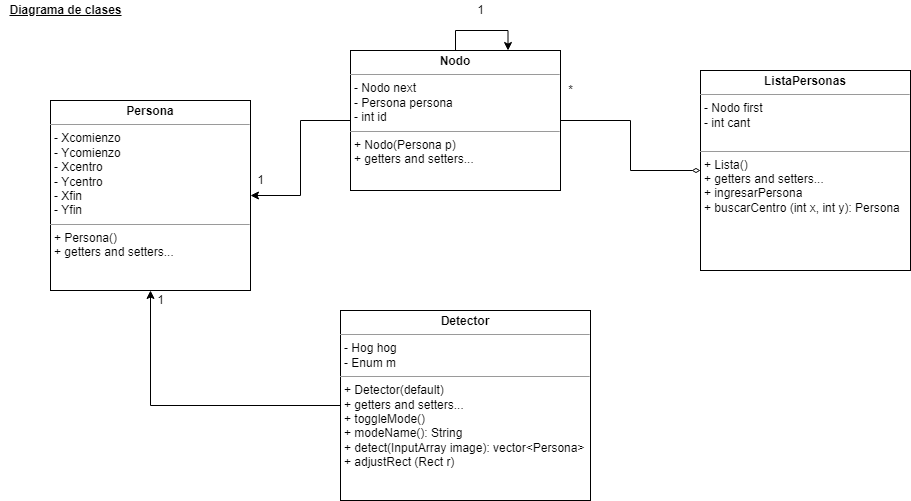

The diagram above was exported from draw.io. Its source (the exported page's mxGraphModel, read from the mxfile embedded in the PNG):
<mxGraphModel dx="1422" dy="794" grid="1" gridSize="10" guides="1" tooltips="1" connect="1" arrows="1" fold="1" page="1" pageScale="1" pageWidth="2336" pageHeight="1654" math="0" shadow="0">
  <root>
    <mxCell id="0" />
    <mxCell id="1" parent="0" />
    <mxCell id="cD28RKLqtoJW8Anpqkrt-18" value="&lt;b&gt;&lt;u&gt;Diagrama de clases&lt;/u&gt;&lt;/b&gt;" style="text;html=1;align=center;verticalAlign=middle;resizable=0;points=[];autosize=1;strokeColor=none;fillColor=none;" parent="1" vertex="1">
      <mxGeometry x="80" y="40" width="130" height="20" as="geometry" />
    </mxCell>
    <mxCell id="cD28RKLqtoJW8Anpqkrt-23" value="&lt;p style=&quot;margin: 0px ; margin-top: 4px ; text-align: center&quot;&gt;&lt;b&gt;ListaPersonas&lt;/b&gt;&lt;/p&gt;&lt;hr size=&quot;1&quot;&gt;&lt;p style=&quot;margin: 0px ; margin-left: 4px&quot;&gt;- Nodo first&lt;/p&gt;&lt;p style=&quot;margin: 0px ; margin-left: 4px&quot;&gt;- int cant&lt;br&gt;&lt;/p&gt;&lt;p style=&quot;margin: 0px ; margin-left: 4px&quot;&gt;&lt;br&gt;&lt;/p&gt;&lt;hr size=&quot;1&quot;&gt;&lt;p style=&quot;margin: 0px ; margin-left: 4px&quot;&gt;+ Lista()&lt;/p&gt;&lt;p style=&quot;margin: 0px ; margin-left: 4px&quot;&gt;+ getters and setters...&lt;br&gt;&lt;/p&gt;&lt;p style=&quot;margin: 0px ; margin-left: 4px&quot;&gt;+ ingresarPersona&lt;/p&gt;&lt;p style=&quot;margin: 0px ; margin-left: 4px&quot;&gt;+ buscarCentro (int x, int y): Persona&lt;/p&gt;" style="verticalAlign=top;align=left;overflow=fill;fontSize=12;fontFamily=Helvetica;html=1;" parent="1" vertex="1">
      <mxGeometry x="780" y="110" width="210" height="200" as="geometry" />
    </mxCell>
    <mxCell id="cD28RKLqtoJW8Anpqkrt-24" value="&lt;p style=&quot;margin: 0px ; margin-top: 4px ; text-align: center&quot;&gt;&lt;b&gt;Persona&lt;/b&gt;&lt;/p&gt;&lt;hr size=&quot;1&quot;&gt;&lt;p style=&quot;margin: 0px ; margin-left: 4px&quot;&gt;- Xcomienzo&lt;br&gt;&lt;/p&gt;&lt;p style=&quot;margin: 0px ; margin-left: 4px&quot;&gt;- Ycomienzo&lt;/p&gt;&lt;p style=&quot;margin: 0px ; margin-left: 4px&quot;&gt;- Xcentro&lt;/p&gt;&lt;p style=&quot;margin: 0px ; margin-left: 4px&quot;&gt;- Ycentro&lt;/p&gt;&lt;p style=&quot;margin: 0px ; margin-left: 4px&quot;&gt;- Xfin&lt;/p&gt;&lt;p style=&quot;margin: 0px ; margin-left: 4px&quot;&gt;- Yfin&lt;/p&gt;&lt;hr size=&quot;1&quot;&gt;&lt;p style=&quot;margin: 0px ; margin-left: 4px&quot;&gt;+ Persona()&lt;/p&gt;&lt;p style=&quot;margin: 0px ; margin-left: 4px&quot;&gt;+ getters and setters...&lt;br&gt;&lt;/p&gt;" style="verticalAlign=top;align=left;overflow=fill;fontSize=12;fontFamily=Helvetica;html=1;" parent="1" vertex="1">
      <mxGeometry x="130" y="140" width="200" height="190" as="geometry" />
    </mxCell>
    <mxCell id="f-r_uKsRjKT23BPj5TI6-2" style="edgeStyle=orthogonalEdgeStyle;rounded=0;orthogonalLoop=1;jettySize=auto;html=1;entryX=0;entryY=0.5;entryDx=0;entryDy=0;endArrow=diamondThin;endFill=0;" edge="1" parent="1" source="cD28RKLqtoJW8Anpqkrt-25" target="cD28RKLqtoJW8Anpqkrt-23">
      <mxGeometry relative="1" as="geometry" />
    </mxCell>
    <mxCell id="f-r_uKsRjKT23BPj5TI6-4" style="edgeStyle=orthogonalEdgeStyle;rounded=0;orthogonalLoop=1;jettySize=auto;html=1;entryX=1;entryY=0.5;entryDx=0;entryDy=0;endArrow=classic;endFill=1;" edge="1" parent="1" source="cD28RKLqtoJW8Anpqkrt-25" target="cD28RKLqtoJW8Anpqkrt-24">
      <mxGeometry relative="1" as="geometry" />
    </mxCell>
    <mxCell id="cD28RKLqtoJW8Anpqkrt-25" value="&lt;p style=&quot;margin: 0px ; margin-top: 4px ; text-align: center&quot;&gt;&lt;b&gt;Nodo&lt;/b&gt;&lt;/p&gt;&lt;hr size=&quot;1&quot;&gt;&lt;p style=&quot;margin: 0px ; margin-left: 4px&quot;&gt;- Nodo next&lt;br&gt;&lt;/p&gt;&lt;p style=&quot;margin: 0px ; margin-left: 4px&quot;&gt;- Persona persona&lt;/p&gt;&lt;p style=&quot;margin: 0px ; margin-left: 4px&quot;&gt;- int id&lt;/p&gt;&lt;hr size=&quot;1&quot;&gt;&lt;p style=&quot;margin: 0px ; margin-left: 4px&quot;&gt;+ Nodo(Persona p)&lt;/p&gt;&lt;p style=&quot;margin: 0px ; margin-left: 4px&quot;&gt;+ getters and setters...&lt;/p&gt;&lt;p style=&quot;margin: 0px ; margin-left: 4px&quot;&gt;&lt;br&gt;&lt;/p&gt;" style="verticalAlign=top;align=left;overflow=fill;fontSize=12;fontFamily=Helvetica;html=1;" parent="1" vertex="1">
      <mxGeometry x="430" y="90" width="210" height="140" as="geometry" />
    </mxCell>
    <mxCell id="f-r_uKsRjKT23BPj5TI6-3" value="*" style="text;html=1;align=center;verticalAlign=middle;resizable=0;points=[];autosize=1;strokeColor=none;fillColor=none;" vertex="1" parent="1">
      <mxGeometry x="640" y="120" width="20" height="20" as="geometry" />
    </mxCell>
    <mxCell id="f-r_uKsRjKT23BPj5TI6-5" value="1" style="text;html=1;align=center;verticalAlign=middle;resizable=0;points=[];autosize=1;strokeColor=none;fillColor=none;" vertex="1" parent="1">
      <mxGeometry x="330" y="210" width="20" height="20" as="geometry" />
    </mxCell>
    <mxCell id="f-r_uKsRjKT23BPj5TI6-7" style="edgeStyle=orthogonalEdgeStyle;rounded=0;orthogonalLoop=1;jettySize=auto;html=1;entryX=0.5;entryY=1;entryDx=0;entryDy=0;endArrow=classic;endFill=1;" edge="1" parent="1" source="f-r_uKsRjKT23BPj5TI6-6" target="cD28RKLqtoJW8Anpqkrt-24">
      <mxGeometry relative="1" as="geometry" />
    </mxCell>
    <mxCell id="f-r_uKsRjKT23BPj5TI6-6" value="&lt;p style=&quot;margin: 0px ; margin-top: 4px ; text-align: center&quot;&gt;&lt;b&gt;Detector&lt;/b&gt;&lt;/p&gt;&lt;hr size=&quot;1&quot;&gt;&lt;p style=&quot;margin: 0px ; margin-left: 4px&quot;&gt;- Hog hog&lt;br&gt;&lt;/p&gt;&lt;p style=&quot;margin: 0px ; margin-left: 4px&quot;&gt;- Enum m&lt;/p&gt;&lt;hr size=&quot;1&quot;&gt;&lt;p style=&quot;margin: 0px ; margin-left: 4px&quot;&gt;+ Detector&lt;span&gt;(default)&lt;/span&gt;&lt;/p&gt;&lt;p style=&quot;margin: 0px ; margin-left: 4px&quot;&gt;+ getters and setters...&lt;/p&gt;&lt;p style=&quot;margin: 0px ; margin-left: 4px&quot;&gt;+ toggleMode()&lt;/p&gt;&lt;p style=&quot;margin: 0px ; margin-left: 4px&quot;&gt;+ modeName(): String&lt;/p&gt;&lt;p style=&quot;margin: 0px ; margin-left: 4px&quot;&gt;+ detect(InputArray image): vector&amp;lt;Persona&amp;gt;&lt;/p&gt;&lt;p style=&quot;margin: 0px ; margin-left: 4px&quot;&gt;+ adjustRect (Rect r)&lt;/p&gt;" style="verticalAlign=top;align=left;overflow=fill;fontSize=12;fontFamily=Helvetica;html=1;" vertex="1" parent="1">
      <mxGeometry x="420" y="350" width="250" height="190" as="geometry" />
    </mxCell>
    <mxCell id="f-r_uKsRjKT23BPj5TI6-8" value="1" style="text;html=1;align=center;verticalAlign=middle;resizable=0;points=[];autosize=1;strokeColor=none;fillColor=none;" vertex="1" parent="1">
      <mxGeometry x="230" y="330" width="20" height="20" as="geometry" />
    </mxCell>
    <mxCell id="f-r_uKsRjKT23BPj5TI6-9" style="edgeStyle=orthogonalEdgeStyle;rounded=0;orthogonalLoop=1;jettySize=auto;html=1;exitX=0.5;exitY=0;exitDx=0;exitDy=0;entryX=0.75;entryY=0;entryDx=0;entryDy=0;endArrow=classic;endFill=1;" edge="1" parent="1" source="cD28RKLqtoJW8Anpqkrt-25" target="cD28RKLqtoJW8Anpqkrt-25">
      <mxGeometry relative="1" as="geometry">
        <Array as="points">
          <mxPoint x="535" y="70" />
          <mxPoint x="588" y="70" />
        </Array>
      </mxGeometry>
    </mxCell>
    <mxCell id="f-r_uKsRjKT23BPj5TI6-10" value="1" style="text;html=1;align=center;verticalAlign=middle;resizable=0;points=[];autosize=1;strokeColor=none;fillColor=none;" vertex="1" parent="1">
      <mxGeometry x="550" y="40" width="20" height="20" as="geometry" />
    </mxCell>
  </root>
</mxGraphModel>